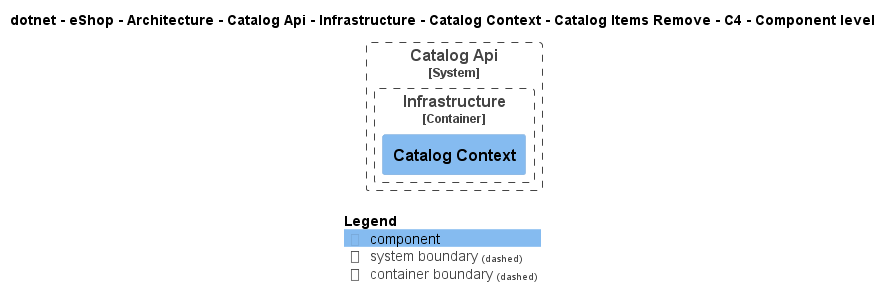

The diagram above was rendered by PlantUML. Its source (embedded in the PNG):
@startuml
!pragma layout smetana
!include ..\..\..\..\..\..\..\..\..\..\..\.c4s\C4_Component.puml

AddElementTag("c4interflow:lifecycle:new", $bgColor=green, $fontColor=#ffffff, $borderColor=green, $shadowing="False")
AddElementTag("c4interflow:lifecycle:changed", $bgColor=orange, $fontColor=#ffffff, $borderColor=orange, $shadowing="False")
AddElementTag("c4interflow:lifecycle:removed", $bgColor=red, $fontColor=#ffffff, $borderColor=red, $shadowing="False")

AddRelTag("c4interflow:lifecycle:new", $textColor=green, $lineColor=green)
AddRelTag("c4interflow:lifecycle:changed", $textColor=orange, $lineColor=orange)
AddRelTag("c4interflow:lifecycle:removed", $textColor=red, $lineColor=red)

SHOW_PERSON_PORTRAIT()
LAYOUT_TOP_DOWN()

skinparam linetype polyline

title dotnet - eShop - Architecture - Catalog Api - Infrastructure - Catalog Context - Catalog Items Remove - C4 - Component level


System_Boundary(dotnet.eShop.Architecture.SoftwareSystems.CatalogApi, "Catalog Api") {
    
Container_Boundary(dotnet.eShop.Architecture.SoftwareSystems.CatalogApi.Containers.Infrastructure, "Infrastructure") {
    Component(dotnet.eShop.Architecture.SoftwareSystems.CatalogApi.Containers.Infrastructure.Components.CatalogContext, "Catalog Context", "", "")
}
}



SHOW_LEGEND()
@enduml